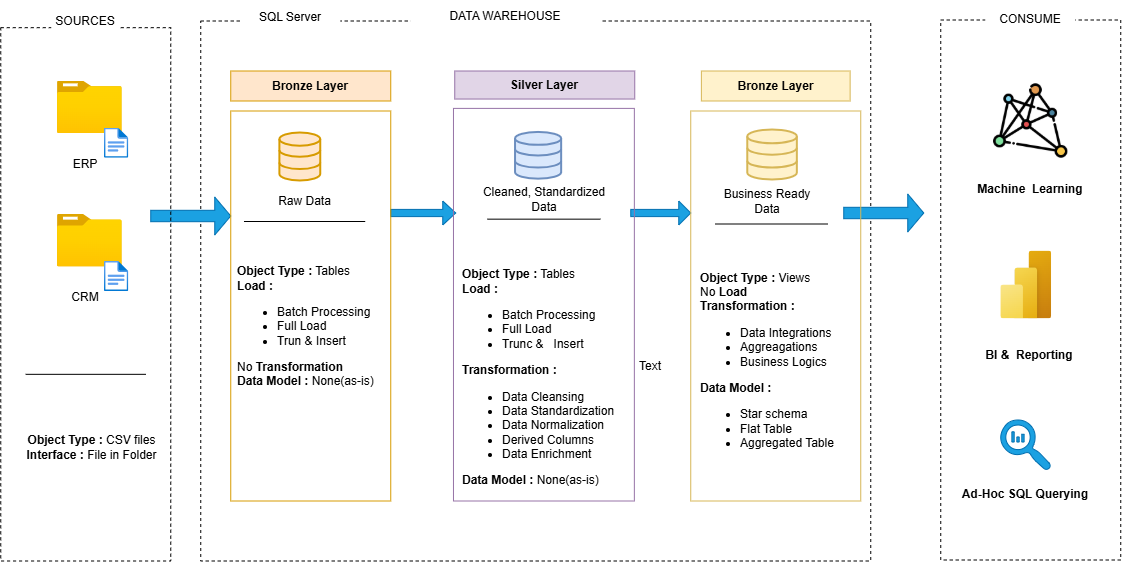

The diagram above was exported from draw.io. Its source (the exported page's mxGraphModel, read from the mxfile embedded in the PNG):
<mxGraphModel dx="1147" dy="681" grid="1" gridSize="10" guides="1" tooltips="1" connect="1" arrows="1" fold="1" page="1" pageScale="1" pageWidth="850" pageHeight="1100" math="0" shadow="0">
  <root>
    <mxCell id="0" />
    <mxCell id="1" parent="0" />
    <mxCell id="eGbOjsXxM4IjrQ9Fjs5U-4" parent="1" style="rounded=0;whiteSpace=wrap;html=1;fillColor=none;dashed=1;" value="" vertex="1">
      <mxGeometry height="540" width="670" x="230" y="40" as="geometry" />
    </mxCell>
    <mxCell id="eGbOjsXxM4IjrQ9Fjs5U-3" parent="1" style="text;html=1;whiteSpace=wrap;strokeColor=none;fillColor=default;align=center;verticalAlign=middle;rounded=0;dashed=1;" value="DATA WAREHOUSE" vertex="1">
      <mxGeometry height="30" width="190" x="440" y="20" as="geometry" />
    </mxCell>
    <mxCell id="S6GUR_PSMUgtg8oRfqOp-22" parent="1" style="shape=singleArrow;whiteSpace=wrap;html=1;fillColor=#1ba1e2;fontColor=#ffffff;strokeColor=#006EAF;" value="" vertex="1">
      <mxGeometry height="38" width="80" x="180" y="216" as="geometry" />
    </mxCell>
    <mxCell id="S6GUR_PSMUgtg8oRfqOp-23" connectable="0" parent="1" style="group" value="" vertex="1">
      <mxGeometry height="560" width="170" x="30" y="20" as="geometry" />
    </mxCell>
    <mxCell id="eGbOjsXxM4IjrQ9Fjs5U-1" parent="S6GUR_PSMUgtg8oRfqOp-23" style="rounded=0;whiteSpace=wrap;html=1;fillColor=none;dashed=1;" value="" vertex="1">
      <mxGeometry height="533.3333333333333" width="170" y="26.666666666666664" as="geometry" />
    </mxCell>
    <mxCell id="eGbOjsXxM4IjrQ9Fjs5U-2" parent="S6GUR_PSMUgtg8oRfqOp-23" style="text;html=1;whiteSpace=wrap;strokeColor=none;fillColor=default;align=center;verticalAlign=middle;rounded=0;dashed=1;" value="SOURCES" vertex="1">
      <mxGeometry height="40" width="68" x="51" as="geometry" />
    </mxCell>
    <mxCell id="S6GUR_PSMUgtg8oRfqOp-8" connectable="0" parent="S6GUR_PSMUgtg8oRfqOp-23" style="group" value="" vertex="1">
      <mxGeometry height="101.33333333333333" width="71.39999999999999" x="56.666666666666664" y="213.33333333333331" as="geometry" />
    </mxCell>
    <mxCell id="S6GUR_PSMUgtg8oRfqOp-4" parent="S6GUR_PSMUgtg8oRfqOp-8" style="image;aspect=fixed;html=1;points=[];align=center;fontSize=12;image=img/lib/azure2/general/Folder_Blank.svg;" value="" vertex="1">
      <mxGeometry height="52.61052631578948" width="64.82368421052631" as="geometry" />
    </mxCell>
    <mxCell id="S6GUR_PSMUgtg8oRfqOp-3" parent="S6GUR_PSMUgtg8oRfqOp-8" style="image;aspect=fixed;html=1;points=[];align=center;fontSize=12;image=img/lib/azure2/general/File.svg;" value="" vertex="1">
      <mxGeometry height="30.100736842105263" width="24.426315789473684" x="46.973684210526315" y="47.13178294573643" as="geometry" />
    </mxCell>
    <mxCell id="S6GUR_PSMUgtg8oRfqOp-7" parent="S6GUR_PSMUgtg8oRfqOp-8" style="text;html=1;whiteSpace=wrap;strokeColor=none;fillColor=none;align=center;verticalAlign=middle;rounded=0;" value="CRM" vertex="1">
      <mxGeometry height="35.348837209302324" width="56.368421052631575" y="65.98449612403101" as="geometry" />
    </mxCell>
    <mxCell id="S6GUR_PSMUgtg8oRfqOp-9" connectable="0" parent="S6GUR_PSMUgtg8oRfqOp-23" style="group" value="" vertex="1">
      <mxGeometry height="101.33333333333333" width="71.39999999999999" x="56.666666666666664" y="80" as="geometry" />
    </mxCell>
    <mxCell id="S6GUR_PSMUgtg8oRfqOp-1" parent="S6GUR_PSMUgtg8oRfqOp-9" style="image;aspect=fixed;html=1;points=[];align=center;fontSize=12;image=img/lib/azure2/general/Folder_Blank.svg;" value="" vertex="1">
      <mxGeometry height="52.61052631578948" width="64.82368421052631" as="geometry" />
    </mxCell>
    <mxCell id="S6GUR_PSMUgtg8oRfqOp-2" parent="S6GUR_PSMUgtg8oRfqOp-9" style="image;aspect=fixed;html=1;points=[];align=center;fontSize=12;image=img/lib/azure2/general/File.svg;" value="" vertex="1">
      <mxGeometry height="30.100736842105263" width="24.426315789473684" x="46.973684210526315" y="47.13178294573643" as="geometry" />
    </mxCell>
    <mxCell id="S6GUR_PSMUgtg8oRfqOp-5" parent="S6GUR_PSMUgtg8oRfqOp-9" style="text;html=1;whiteSpace=wrap;strokeColor=none;fillColor=none;align=center;verticalAlign=middle;rounded=0;" value="ERP" vertex="1">
      <mxGeometry height="35.348837209302324" width="56.368421052631575" y="65.98449612403101" as="geometry" />
    </mxCell>
    <mxCell id="S6GUR_PSMUgtg8oRfqOp-11" edge="1" parent="S6GUR_PSMUgtg8oRfqOp-23" style="endArrow=none;html=1;rounded=0;entryX=0.033;entryY=0.65;entryDx=0;entryDy=0;entryPerimeter=0;exitX=0.917;exitY=0.65;exitDx=0;exitDy=0;exitPerimeter=0;startSize=19;" value="">
      <mxGeometry height="50" relative="1" width="50" as="geometry">
        <mxPoint x="145.11199999999997" y="373.3333333333333" as="sourcePoint" />
        <mxPoint x="24.88800000000004" y="373.3333333333333" as="targetPoint" />
      </mxGeometry>
    </mxCell>
    <mxCell id="S6GUR_PSMUgtg8oRfqOp-12" parent="S6GUR_PSMUgtg8oRfqOp-23" style="text;html=1;whiteSpace=wrap;strokeColor=none;fillColor=none;align=center;verticalAlign=middle;rounded=0;" value="&lt;b&gt;Object Type :&lt;/b&gt; CSV files&lt;div&gt;&lt;b&gt;Interface : &lt;/b&gt;File in Folder&lt;/div&gt;" vertex="1">
      <mxGeometry height="66.66666666666666" width="158.66666666666666" x="11.333333333333332" y="413.3333333333333" as="geometry" />
    </mxCell>
    <mxCell id="S6GUR_PSMUgtg8oRfqOp-24" parent="1" style="shape=singleArrow;whiteSpace=wrap;html=1;fillColor=#1ba1e2;fontColor=#ffffff;strokeColor=#006EAF;" value="" vertex="1">
      <mxGeometry height="38" width="80" x="873" y="213" as="geometry" />
    </mxCell>
    <mxCell id="S6GUR_PSMUgtg8oRfqOp-25" connectable="0" parent="1" style="group" value="" vertex="1">
      <mxGeometry height="540" width="180" x="970" y="39" as="geometry" />
    </mxCell>
    <mxCell id="eGbOjsXxM4IjrQ9Fjs5U-5" parent="S6GUR_PSMUgtg8oRfqOp-25" style="rounded=0;whiteSpace=wrap;html=1;fillColor=none;dashed=1;" value="" vertex="1">
      <mxGeometry height="540" width="180" as="geometry" />
    </mxCell>
    <mxCell id="eGbOjsXxM4IjrQ9Fjs5U-6" parent="S6GUR_PSMUgtg8oRfqOp-25" style="text;html=1;whiteSpace=wrap;strokeColor=none;fillColor=default;align=center;verticalAlign=middle;rounded=0;dashed=1;" value="CONSUME" vertex="1">
      <mxGeometry height="39.51219512195122" width="90" x="45" y="-20" as="geometry" />
    </mxCell>
    <mxCell id="S6GUR_PSMUgtg8oRfqOp-46" parent="S6GUR_PSMUgtg8oRfqOp-25" style="shape=image;verticalLabelPosition=bottom;labelBackgroundColor=default;verticalAlign=top;aspect=fixed;imageAspect=0;image=data:image/png,(base64 omitted: 33572 chars);" value="" vertex="1">
      <mxGeometry height="82" width="82" x="49" y="60" as="geometry" />
    </mxCell>
    <mxCell id="S6GUR_PSMUgtg8oRfqOp-49" parent="S6GUR_PSMUgtg8oRfqOp-25" style="sketch=0;pointerEvents=1;shadow=0;dashed=0;html=1;strokeColor=#006EAF;labelPosition=center;verticalLabelPosition=bottom;verticalAlign=top;align=center;fillColor=#1ba1e2;shape=mxgraph.mscae.oms.log_search;fontColor=#ffffff;rotation=0;flipH=1;legacyAnchorPoints=0;" value="" vertex="1">
      <mxGeometry height="50" width="50" x="60" y="400" as="geometry" />
    </mxCell>
    <mxCell id="S6GUR_PSMUgtg8oRfqOp-50" parent="S6GUR_PSMUgtg8oRfqOp-25" style="text;html=1;whiteSpace=wrap;strokeColor=none;fillColor=none;align=center;verticalAlign=middle;rounded=0;" value="&lt;b&gt;BI &amp;amp;&amp;nbsp; Reporting&lt;/b&gt;" vertex="1">
      <mxGeometry height="30" width="110" x="34" y="320" as="geometry" />
    </mxCell>
    <mxCell id="S6GUR_PSMUgtg8oRfqOp-51" parent="S6GUR_PSMUgtg8oRfqOp-25" style="text;html=1;whiteSpace=wrap;strokeColor=none;fillColor=none;align=center;verticalAlign=middle;rounded=0;" value="&lt;b&gt;Machine&amp;nbsp; Learning&lt;/b&gt;" vertex="1">
      <mxGeometry height="30" width="120" x="30" y="154" as="geometry" />
    </mxCell>
    <mxCell id="S6GUR_PSMUgtg8oRfqOp-53" parent="S6GUR_PSMUgtg8oRfqOp-25" style="text;html=1;whiteSpace=wrap;strokeColor=none;fillColor=none;align=center;verticalAlign=middle;rounded=0;" value="&lt;b&gt;Ad-Hoc SQL Querying&lt;/b&gt;" vertex="1">
      <mxGeometry height="30" width="130" x="20" y="459" as="geometry" />
    </mxCell>
    <mxCell id="S6GUR_PSMUgtg8oRfqOp-26" parent="1" style="shape=singleArrow;whiteSpace=wrap;html=1;fillColor=#1ba1e2;fontColor=#ffffff;strokeColor=#006EAF;" value="" vertex="1">
      <mxGeometry height="24" width="65" x="420" y="220" as="geometry" />
    </mxCell>
    <mxCell id="S6GUR_PSMUgtg8oRfqOp-27" parent="1" style="shape=singleArrow;whiteSpace=wrap;html=1;fillColor=#1ba1e2;fontColor=#ffffff;strokeColor=#006EAF;" value="" vertex="1">
      <mxGeometry height="24" width="60" x="660" y="220" as="geometry" />
    </mxCell>
    <mxCell id="S6GUR_PSMUgtg8oRfqOp-30" connectable="0" parent="1" style="group" value="" vertex="1">
      <mxGeometry height="430" width="166.15" x="504" y="90" as="geometry" />
    </mxCell>
    <mxCell id="eGbOjsXxM4IjrQ9Fjs5U-9" parent="S6GUR_PSMUgtg8oRfqOp-30" style="rounded=0;whiteSpace=wrap;html=1;fillColor=#e1d5e7;strokeColor=#9673a6;" value="&lt;b&gt;Silver Layer&lt;/b&gt;" vertex="1">
      <mxGeometry height="28.04" width="180" x="-20" as="geometry" />
    </mxCell>
    <mxCell id="eGbOjsXxM4IjrQ9Fjs5U-10" parent="S6GUR_PSMUgtg8oRfqOp-30" style="rounded=0;whiteSpace=wrap;html=1;fillColor=none;strokeColor=#9673a6;" value="" vertex="1">
      <mxGeometry height="392.60869565217394" width="180.88696765930194" x="-21.280819724623758" y="37.391304347826086" as="geometry" />
    </mxCell>
    <mxCell id="S6GUR_PSMUgtg8oRfqOp-16" parent="S6GUR_PSMUgtg8oRfqOp-30" style="html=1;verticalLabelPosition=bottom;align=center;labelBackgroundColor=#ffffff;verticalAlign=top;strokeWidth=2;strokeColor=#6c8ebf;shadow=0;dashed=0;shape=mxgraph.ios7.icons.data;fillColor=#dae8fc;" value="" vertex="1">
      <mxGeometry height="46.73913043478261" width="46.10844273668481" x="40.788237805528865" y="61.434782608695656" as="geometry" />
    </mxCell>
    <mxCell id="S6GUR_PSMUgtg8oRfqOp-33" parent="S6GUR_PSMUgtg8oRfqOp-30" style="text;html=1;whiteSpace=wrap;strokeColor=none;fillColor=none;align=center;verticalAlign=middle;rounded=0;" value="Cleaned, Standardized Data" vertex="1">
      <mxGeometry height="28.043478260869566" width="127.68491834774255" x="5.320204931155939" y="114.17391304347827" as="geometry" />
    </mxCell>
    <mxCell id="S6GUR_PSMUgtg8oRfqOp-36" edge="1" parent="S6GUR_PSMUgtg8oRfqOp-30" style="endArrow=none;html=1;rounded=0;entryX=0.033;entryY=0.65;entryDx=0;entryDy=0;entryPerimeter=0;exitX=0.917;exitY=0.65;exitDx=0;exitDy=0;exitPerimeter=0;startSize=19;" value="">
      <mxGeometry height="50" relative="1" width="50" as="geometry">
        <mxPoint x="125.59939801472939" y="148.16304347826087" as="sourcePoint" />
        <mxPoint x="12.725930195325047" y="148.16304347826087" as="targetPoint" />
      </mxGeometry>
    </mxCell>
    <mxCell id="S6GUR_PSMUgtg8oRfqOp-43" parent="S6GUR_PSMUgtg8oRfqOp-30" style="text;html=1;whiteSpace=wrap;strokeColor=none;fillColor=none;align=left;verticalAlign=middle;rounded=0;" value="&lt;div style=&quot;&quot;&gt;&lt;b style=&quot;background-color: transparent; color: light-dark(rgb(0, 0, 0), rgb(255, 255, 255));&quot;&gt;Object Type :&lt;/b&gt;&lt;span style=&quot;background-color: transparent; color: light-dark(rgb(0, 0, 0), rgb(255, 255, 255));&quot;&gt; Tables&lt;/span&gt;&lt;/div&gt;&lt;div style=&quot;&quot;&gt;&lt;span style=&quot;background-color: transparent; color: light-dark(rgb(0, 0, 0), rgb(255, 255, 255));&quot;&gt;&lt;b&gt;Load :&amp;nbsp;&lt;/b&gt;&lt;/span&gt;&lt;/div&gt;&lt;div style=&quot;&quot;&gt;&lt;ul&gt;&lt;li&gt;&lt;span style=&quot;background-color: transparent; color: light-dark(rgb(0, 0, 0), rgb(255, 255, 255));&quot;&gt;Batch Processing&lt;/span&gt;&lt;/li&gt;&lt;li&gt;Full Load&lt;/li&gt;&lt;li&gt;Trunc &amp;amp;&amp;nbsp; &amp;nbsp;Insert&lt;/li&gt;&lt;/ul&gt;&lt;span style=&quot;background-color: transparent; color: light-dark(rgb(0, 0, 0), rgb(255, 255, 255));&quot;&gt;&lt;b&gt;Transformation :&lt;/b&gt;&lt;/span&gt;&lt;/div&gt;&lt;div style=&quot;&quot;&gt;&lt;ul&gt;&lt;li&gt;&lt;span style=&quot;background-color: transparent; color: light-dark(rgb(0, 0, 0), rgb(255, 255, 255));&quot;&gt;Data Cleansing&lt;/span&gt;&lt;/li&gt;&lt;li&gt;&lt;span style=&quot;background-color: transparent; color: light-dark(rgb(0, 0, 0), rgb(255, 255, 255));&quot;&gt;Data Standardization&lt;/span&gt;&lt;/li&gt;&lt;li&gt;Data Normalization&lt;/li&gt;&lt;li&gt;Derived Columns&lt;/li&gt;&lt;li&gt;Data Enrichment&lt;/li&gt;&lt;/ul&gt;&lt;span style=&quot;background-color: transparent; color: light-dark(rgb(0, 0, 0), rgb(255, 255, 255));&quot;&gt;&lt;b&gt;Data Model : &lt;/b&gt;None(as-is)&lt;/span&gt;&lt;/div&gt;" vertex="1">
      <mxGeometry height="233.7" width="165.64" x="-14.64" y="190" as="geometry" />
    </mxCell>
    <mxCell id="S6GUR_PSMUgtg8oRfqOp-31" connectable="0" parent="1" style="group" value="" vertex="1">
      <mxGeometry height="430" width="160" x="260" y="90" as="geometry" />
    </mxCell>
    <mxCell id="eGbOjsXxM4IjrQ9Fjs5U-7" parent="S6GUR_PSMUgtg8oRfqOp-31" style="rounded=0;whiteSpace=wrap;html=1;fillColor=#ffe6cc;strokeColor=#d79b00;" value="&lt;b&gt;Bronze Layer&lt;/b&gt;" vertex="1">
      <mxGeometry height="30" width="160" as="geometry" />
    </mxCell>
    <mxCell id="eGbOjsXxM4IjrQ9Fjs5U-8" parent="S6GUR_PSMUgtg8oRfqOp-31" style="rounded=0;whiteSpace=wrap;html=1;fillColor=none;strokeColor=#d79b00;" value="" vertex="1">
      <mxGeometry height="390" width="160" y="40" as="geometry" />
    </mxCell>
    <mxCell id="S6GUR_PSMUgtg8oRfqOp-13" parent="S6GUR_PSMUgtg8oRfqOp-31" style="html=1;verticalLabelPosition=bottom;align=center;labelBackgroundColor=#ffffff;verticalAlign=top;strokeWidth=2;strokeColor=#d79b00;shadow=0;dashed=0;shape=mxgraph.ios7.icons.data;fillColor=#ffe6cc;" value="" vertex="1">
      <mxGeometry height="48" width="40.86" x="49.14" y="62" as="geometry" />
    </mxCell>
    <mxCell id="S6GUR_PSMUgtg8oRfqOp-32" parent="S6GUR_PSMUgtg8oRfqOp-31" style="text;html=1;whiteSpace=wrap;strokeColor=none;fillColor=none;align=center;verticalAlign=middle;rounded=0;" value="Raw Data" vertex="1">
      <mxGeometry height="30" width="68.57142857142857" x="39.47285714285714" y="115" as="geometry" />
    </mxCell>
    <mxCell id="S6GUR_PSMUgtg8oRfqOp-37" edge="1" parent="S6GUR_PSMUgtg8oRfqOp-31" style="endArrow=none;html=1;rounded=0;entryX=0.033;entryY=0.65;entryDx=0;entryDy=0;entryPerimeter=0;exitX=0.917;exitY=0.65;exitDx=0;exitDy=0;exitPerimeter=0;startSize=19;" value="">
      <mxGeometry height="50" relative="1" width="50" as="geometry">
        <mxPoint x="134.46857142857138" y="150.5" as="sourcePoint" />
        <mxPoint x="13.234285714285761" y="150.5" as="targetPoint" />
      </mxGeometry>
    </mxCell>
    <mxCell id="S6GUR_PSMUgtg8oRfqOp-42" parent="S6GUR_PSMUgtg8oRfqOp-31" style="text;html=1;whiteSpace=wrap;strokeColor=none;fillColor=none;align=left;verticalAlign=middle;rounded=0;" value="&lt;div style=&quot;&quot;&gt;&lt;b style=&quot;background-color: transparent; color: light-dark(rgb(0, 0, 0), rgb(255, 255, 255));&quot;&gt;Object Type :&lt;/b&gt;&lt;span style=&quot;background-color: transparent; color: light-dark(rgb(0, 0, 0), rgb(255, 255, 255));&quot;&gt; Tables&lt;/span&gt;&lt;/div&gt;&lt;div style=&quot;&quot;&gt;&lt;span style=&quot;background-color: transparent; color: light-dark(rgb(0, 0, 0), rgb(255, 255, 255));&quot;&gt;&lt;b&gt;Load :&amp;nbsp;&lt;/b&gt;&lt;/span&gt;&lt;/div&gt;&lt;div style=&quot;&quot;&gt;&lt;ul&gt;&lt;li&gt;&lt;span style=&quot;background-color: transparent; color: light-dark(rgb(0, 0, 0), rgb(255, 255, 255));&quot;&gt;Batch Processing&lt;/span&gt;&lt;/li&gt;&lt;li&gt;Full Load&lt;/li&gt;&lt;li&gt;Trun &amp;amp; Insert&lt;/li&gt;&lt;/ul&gt;&lt;span style=&quot;background-color: transparent; color: light-dark(rgb(0, 0, 0), rgb(255, 255, 255));&quot;&gt;No&lt;b&gt; Transformation&lt;br&gt;Data Model : &lt;/b&gt;None(as-is)&lt;/span&gt;&lt;/div&gt;" vertex="1">
      <mxGeometry height="170" width="150" x="5" y="170" as="geometry" />
    </mxCell>
    <mxCell id="eGbOjsXxM4IjrQ9Fjs5U-11" parent="1" style="rounded=0;whiteSpace=wrap;html=1;fillColor=#fff2cc;strokeColor=#d6b656;" value="&lt;b&gt;Bronze Layer&lt;/b&gt;" vertex="1">
      <mxGeometry height="30" width="148.75" x="730.625" y="90" as="geometry" />
    </mxCell>
    <mxCell id="eGbOjsXxM4IjrQ9Fjs5U-12" parent="1" style="rounded=0;whiteSpace=wrap;html=1;fillColor=none;strokeColor=#d6b656;" value="" vertex="1">
      <mxGeometry height="390" width="170" x="720" y="130" as="geometry" />
    </mxCell>
    <mxCell id="S6GUR_PSMUgtg8oRfqOp-17" parent="1" style="html=1;verticalLabelPosition=bottom;align=center;labelBackgroundColor=#ffffff;verticalAlign=top;strokeWidth=2;strokeColor=#d6b656;shadow=0;dashed=0;shape=mxgraph.ios7.icons.data;fillColor=#fff2cc;" value="" vertex="1">
      <mxGeometry height="50" width="49.58333333333332" x="777.0208333333334" y="149" as="geometry" />
    </mxCell>
    <mxCell id="S6GUR_PSMUgtg8oRfqOp-34" parent="1" style="text;html=1;whiteSpace=wrap;strokeColor=none;fillColor=none;align=center;verticalAlign=middle;rounded=0;" value="Business Ready Data" vertex="1">
      <mxGeometry height="30" width="92.086875" x="750.461875" y="205" as="geometry" />
    </mxCell>
    <mxCell id="S6GUR_PSMUgtg8oRfqOp-35" edge="1" parent="1" style="endArrow=none;html=1;rounded=0;entryX=0.033;entryY=0.65;entryDx=0;entryDy=0;entryPerimeter=0;exitX=0.917;exitY=0.65;exitDx=0;exitDy=0;exitPerimeter=0;startSize=19;" value="">
      <mxGeometry height="50" relative="1" width="50" as="geometry">
        <mxPoint x="857.115625" y="243" as="sourcePoint" />
        <mxPoint x="744.4056250000001" y="243" as="targetPoint" />
      </mxGeometry>
    </mxCell>
    <mxCell id="S6GUR_PSMUgtg8oRfqOp-44" parent="1" style="text;html=1;whiteSpace=wrap;strokeColor=none;fillColor=none;align=left;verticalAlign=middle;rounded=0;" value="&lt;div style=&quot;&quot;&gt;&lt;b style=&quot;background-color: transparent; color: light-dark(rgb(0, 0, 0), rgb(255, 255, 255));&quot;&gt;Object Type :&lt;/b&gt;&lt;span style=&quot;background-color: transparent; color: light-dark(rgb(0, 0, 0), rgb(255, 255, 255));&quot;&gt; Views&lt;/span&gt;&lt;/div&gt;&lt;div style=&quot;&quot;&gt;&lt;span style=&quot;background-color: transparent; color: light-dark(rgb(0, 0, 0), rgb(255, 255, 255));&quot;&gt;No&lt;b&gt; Load&amp;nbsp;&amp;nbsp;&lt;/b&gt;&lt;/span&gt;&lt;/div&gt;&lt;div style=&quot;&quot;&gt;&lt;span style=&quot;background-color: transparent; color: light-dark(rgb(0, 0, 0), rgb(255, 255, 255));&quot;&gt;&lt;b&gt;Transformation :&lt;/b&gt;&lt;/span&gt;&lt;/div&gt;&lt;div style=&quot;&quot;&gt;&lt;ul&gt;&lt;li&gt;&lt;span style=&quot;background-color: transparent; color: light-dark(rgb(0, 0, 0), rgb(255, 255, 255));&quot;&gt;Data Integrations&lt;/span&gt;&lt;/li&gt;&lt;li&gt;&lt;span style=&quot;background-color: transparent; color: light-dark(rgb(0, 0, 0), rgb(255, 255, 255));&quot;&gt;Aggreagations&lt;/span&gt;&lt;/li&gt;&lt;li&gt;Business Logics&lt;/li&gt;&lt;/ul&gt;&lt;span style=&quot;background-color: transparent; color: light-dark(rgb(0, 0, 0), rgb(255, 255, 255));&quot;&gt;&lt;b&gt;Data Model :&amp;nbsp;&lt;/b&gt;&lt;/span&gt;&lt;/div&gt;&lt;div style=&quot;&quot;&gt;&lt;ul&gt;&lt;li&gt;&lt;span style=&quot;background-color: transparent; color: light-dark(rgb(0, 0, 0), rgb(255, 255, 255));&quot;&gt;Star schema&lt;/span&gt;&lt;/li&gt;&lt;li&gt;Flat Table&lt;/li&gt;&lt;li&gt;Aggregated Table&lt;/li&gt;&lt;/ul&gt;&lt;/div&gt;" vertex="1">
      <mxGeometry height="230" width="159.375" x="727.4375" y="270" as="geometry" />
    </mxCell>
    <mxCell id="S6GUR_PSMUgtg8oRfqOp-47" parent="1" style="image;aspect=fixed;html=1;points=[];align=center;fontSize=12;image=img/lib/azure2/power_platform/PowerBI.svg;" value="" vertex="1">
      <mxGeometry height="68" width="51" x="1030" y="270" as="geometry" />
    </mxCell>
    <mxCell id="S6GUR_PSMUgtg8oRfqOp-52" parent="1" style="text;html=1;whiteSpace=wrap;strokeColor=none;fillColor=none;align=center;verticalAlign=middle;rounded=0;" value="Text" vertex="1">
      <mxGeometry height="30" width="60" x="650" y="370" as="geometry" />
    </mxCell>
    <mxCell id="S6GUR_PSMUgtg8oRfqOp-55" parent="1" style="text;html=1;whiteSpace=wrap;strokeColor=none;fillColor=default;align=center;verticalAlign=middle;rounded=0;" value="SQL Server" vertex="1">
      <mxGeometry height="30" width="100" x="270" y="21" as="geometry" />
    </mxCell>
  </root>
</mxGraphModel>